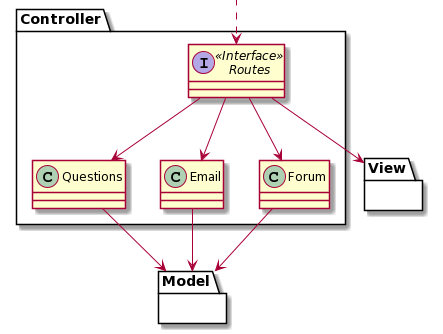

The diagram above was rendered by PlantUML. Its source (embedded in the PNG):
@startuml
package Controller {
Class Questions
Class Email
Class Forum
Interface Routes <<Interface>>
}

package Model{
}

package View{
}

Class HiddenOutside #FFFFFF
HiddenOutside ..> Routes

Routes --> Questions
Routes --> Email
Routes --> Forum
Questions --> Model
Email --> Model
Forum --> Model
Routes --> View
@enduml